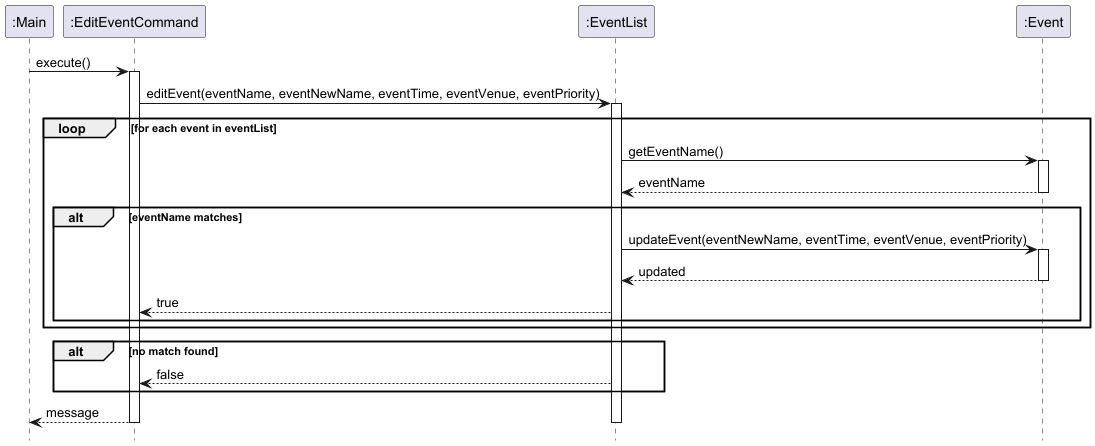

The diagram above was rendered by PlantUML. Its source (embedded in the PNG):
@startuml
hide footbox

participant ":Main" as main
participant ":EditEventCommand" as editCommand
participant ":EventList" as eventList
participant ":Event" as event

main -> editCommand : execute()
activate editCommand

editCommand -> eventList : editEvent(eventName, eventNewName, eventTime, eventVenue, eventPriority)
activate eventList

loop for each event in eventList
    eventList -> event : getEventName()
    activate event
    event --> eventList : eventName
    deactivate event

    alt eventName matches
        eventList -> event : updateEvent(eventNewName, eventTime, eventVenue, eventPriority)
        activate event
        event --> eventList : updated
        deactivate event
        eventList --> editCommand : true
    end

end

alt no match found
    eventList --> editCommand : false
end

editCommand --> main : message
deactivate eventList
deactivate editCommand
@enduml